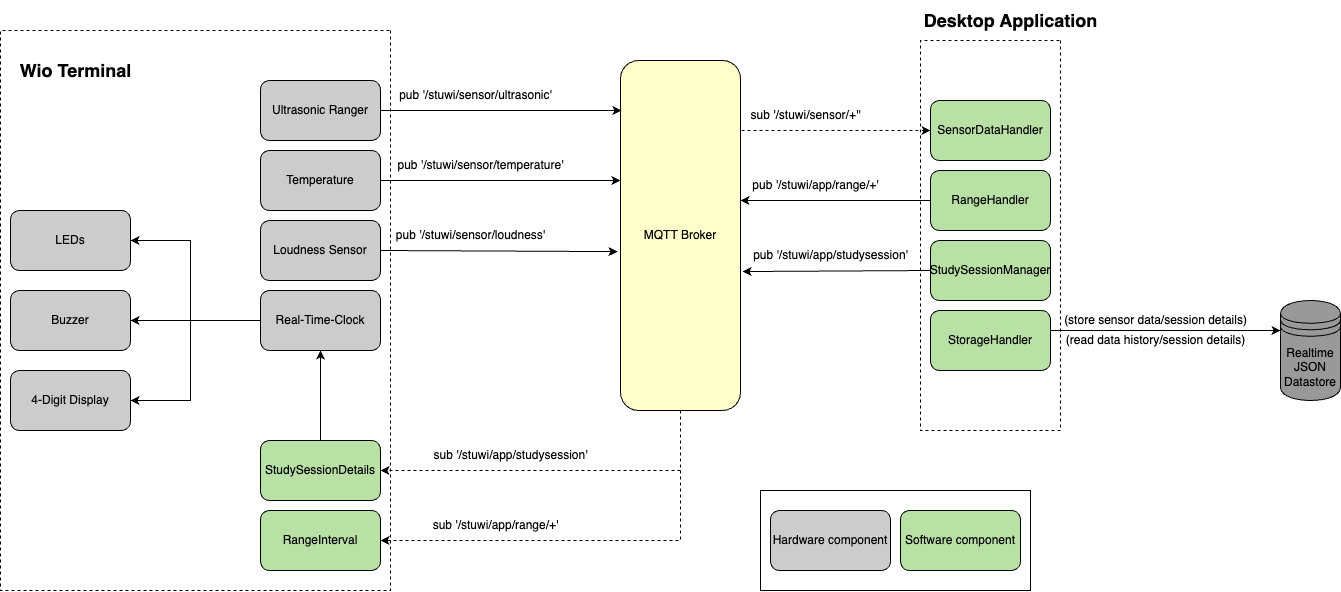

The diagram above was exported from draw.io. Its source (the exported page's mxGraphModel, read from the mxfile embedded in the PNG):
<mxGraphModel dx="2237" dy="715" grid="1" gridSize="10" guides="1" tooltips="1" connect="1" arrows="1" fold="1" page="1" pageScale="1" pageWidth="850" pageHeight="1100" math="0" shadow="0">
  <root>
    <mxCell id="0" />
    <mxCell id="1" parent="0" />
    <mxCell id="htbZ_6-j_zQaAAo2zg8q-1" value="Temperature" style="rounded=1;whiteSpace=wrap;html=1;fillColor=#CCCCCC;" parent="1" vertex="1">
      <mxGeometry y="150" width="120" height="60" as="geometry" />
    </mxCell>
    <mxCell id="htbZ_6-j_zQaAAo2zg8q-2" value="Ultrasonic Ranger" style="rounded=1;whiteSpace=wrap;html=1;fillColor=#CCCCCC;" parent="1" vertex="1">
      <mxGeometry y="80" width="120" height="60" as="geometry" />
    </mxCell>
    <mxCell id="htbZ_6-j_zQaAAo2zg8q-3" value="Loudness Sensor" style="rounded=1;whiteSpace=wrap;html=1;fillColor=#CCCCCC;" parent="1" vertex="1">
      <mxGeometry y="220" width="120" height="60" as="geometry" />
    </mxCell>
    <mxCell id="htbZ_6-j_zQaAAo2zg8q-4" value="MQTT Broker" style="rounded=1;whiteSpace=wrap;html=1;fillColor=#FFFFCC;" parent="1" vertex="1">
      <mxGeometry x="360" y="60" width="120" height="350" as="geometry" />
    </mxCell>
    <mxCell id="htbZ_6-j_zQaAAo2zg8q-5" value="Real-Time-Clock" style="rounded=1;whiteSpace=wrap;html=1;fillColor=#CCCCCC;" parent="1" vertex="1">
      <mxGeometry y="290" width="120" height="60" as="geometry" />
    </mxCell>
    <mxCell id="htbZ_6-j_zQaAAo2zg8q-6" value="Buzzer" style="rounded=1;whiteSpace=wrap;html=1;fillColor=#CCCCCC;" parent="1" vertex="1">
      <mxGeometry x="-250" y="290" width="120" height="60" as="geometry" />
    </mxCell>
    <mxCell id="htbZ_6-j_zQaAAo2zg8q-7" value="StudySessionDetails" style="rounded=1;whiteSpace=wrap;html=1;fillColor=#B9E0A5;" parent="1" vertex="1">
      <mxGeometry y="440" width="120" height="60" as="geometry" />
    </mxCell>
    <mxCell id="htbZ_6-j_zQaAAo2zg8q-8" value="SensorDataHandler" style="rounded=1;whiteSpace=wrap;html=1;fillColor=#B9E0A5;" parent="1" vertex="1">
      <mxGeometry x="670" y="100" width="120" height="60" as="geometry" />
    </mxCell>
    <mxCell id="htbZ_6-j_zQaAAo2zg8q-9" value="StudySessionManager" style="rounded=1;whiteSpace=wrap;html=1;fillColor=#B9E0A5;" parent="1" vertex="1">
      <mxGeometry x="670" y="240" width="120" height="60" as="geometry" />
    </mxCell>
    <mxCell id="htbZ_6-j_zQaAAo2zg8q-10" value="StorageHandler" style="rounded=1;whiteSpace=wrap;html=1;fillColor=#B9E0A5;" parent="1" vertex="1">
      <mxGeometry x="670" y="310" width="120" height="60" as="geometry" />
    </mxCell>
    <mxCell id="htbZ_6-j_zQaAAo2zg8q-11" value="Realtime JSON Datastore" style="shape=datastore;whiteSpace=wrap;html=1;fillColor=#999999;" parent="1" vertex="1">
      <mxGeometry x="1020" y="300" width="60" height="100" as="geometry" />
    </mxCell>
    <mxCell id="htbZ_6-j_zQaAAo2zg8q-12" value="" style="endArrow=classic;html=1;rounded=0;exitX=0;exitY=0.5;exitDx=0;exitDy=0;entryX=1;entryY=0.5;entryDx=0;entryDy=0;" parent="1" source="htbZ_6-j_zQaAAo2zg8q-5" target="htbZ_6-j_zQaAAo2zg8q-6" edge="1">
      <mxGeometry width="50" height="50" relative="1" as="geometry">
        <mxPoint x="400" y="310" as="sourcePoint" />
        <mxPoint x="450" y="260" as="targetPoint" />
        <Array as="points">
          <mxPoint x="-70" y="320" />
        </Array>
      </mxGeometry>
    </mxCell>
    <mxCell id="htbZ_6-j_zQaAAo2zg8q-16" value="" style="html=1;labelBackgroundColor=#ffffff;startArrow=none;startFill=0;startSize=6;endArrow=classic;endFill=1;endSize=6;jettySize=auto;orthogonalLoop=1;strokeWidth=1;dashed=1;fontSize=14;rounded=0;entryX=1;entryY=0.5;entryDx=0;entryDy=0;exitX=0.5;exitY=1;exitDx=0;exitDy=0;" parent="1" source="htbZ_6-j_zQaAAo2zg8q-4" target="htbZ_6-j_zQaAAo2zg8q-7" edge="1">
      <mxGeometry width="60" height="60" relative="1" as="geometry">
        <mxPoint x="390" y="310" as="sourcePoint" />
        <mxPoint x="450" y="250" as="targetPoint" />
        <Array as="points">
          <mxPoint x="420" y="470" />
        </Array>
      </mxGeometry>
    </mxCell>
    <mxCell id="htbZ_6-j_zQaAAo2zg8q-17" value="" style="html=1;labelBackgroundColor=#ffffff;startArrow=none;startFill=0;startSize=6;endArrow=classic;endFill=1;endSize=6;jettySize=auto;orthogonalLoop=1;strokeWidth=1;dashed=1;fontSize=14;rounded=0;entryX=0;entryY=0.5;entryDx=0;entryDy=0;exitX=1.008;exitY=0.2;exitDx=0;exitDy=0;exitPerimeter=0;" parent="1" source="htbZ_6-j_zQaAAo2zg8q-4" target="htbZ_6-j_zQaAAo2zg8q-8" edge="1">
      <mxGeometry width="60" height="60" relative="1" as="geometry">
        <mxPoint x="390" y="310" as="sourcePoint" />
        <mxPoint x="450" y="250" as="targetPoint" />
      </mxGeometry>
    </mxCell>
    <mxCell id="htbZ_6-j_zQaAAo2zg8q-19" value="" style="endArrow=classic;html=1;rounded=0;entryX=0;entryY=0.3;entryDx=0;entryDy=0;exitX=1;exitY=0.333;exitDx=0;exitDy=0;exitPerimeter=0;" parent="1" source="htbZ_6-j_zQaAAo2zg8q-10" target="htbZ_6-j_zQaAAo2zg8q-11" edge="1">
      <mxGeometry width="50" height="50" relative="1" as="geometry">
        <mxPoint x="400" y="310" as="sourcePoint" />
        <mxPoint x="450" y="260" as="targetPoint" />
      </mxGeometry>
    </mxCell>
    <mxCell id="htbZ_6-j_zQaAAo2zg8q-20" value="(store sensor data/session details)" style="text;html=1;align=center;verticalAlign=middle;resizable=0;points=[];autosize=1;strokeColor=none;fillColor=none;" parent="1" vertex="1">
      <mxGeometry x="790" y="305" width="210" height="30" as="geometry" />
    </mxCell>
    <mxCell id="htbZ_6-j_zQaAAo2zg8q-21" value="(read data history/session details)" style="text;html=1;align=center;verticalAlign=middle;resizable=0;points=[];autosize=1;strokeColor=none;fillColor=none;" parent="1" vertex="1">
      <mxGeometry x="795" y="325" width="200" height="30" as="geometry" />
    </mxCell>
    <mxCell id="htbZ_6-j_zQaAAo2zg8q-22" value="" style="endArrow=classic;html=1;rounded=0;exitX=0;exitY=0.5;exitDx=0;exitDy=0;entryX=1.017;entryY=0.603;entryDx=0;entryDy=0;entryPerimeter=0;" parent="1" source="htbZ_6-j_zQaAAo2zg8q-9" target="htbZ_6-j_zQaAAo2zg8q-4" edge="1">
      <mxGeometry width="50" height="50" relative="1" as="geometry">
        <mxPoint x="400" y="310" as="sourcePoint" />
        <mxPoint x="620" y="260" as="targetPoint" />
      </mxGeometry>
    </mxCell>
    <mxCell id="htbZ_6-j_zQaAAo2zg8q-23" value="" style="endArrow=classic;html=1;rounded=0;exitX=0.5;exitY=0;exitDx=0;exitDy=0;exitPerimeter=0;entryX=0.5;entryY=1;entryDx=0;entryDy=0;" parent="1" source="htbZ_6-j_zQaAAo2zg8q-7" target="htbZ_6-j_zQaAAo2zg8q-5" edge="1">
      <mxGeometry width="50" height="50" relative="1" as="geometry">
        <mxPoint x="400" y="310" as="sourcePoint" />
        <mxPoint x="450" y="260" as="targetPoint" />
      </mxGeometry>
    </mxCell>
    <mxCell id="htbZ_6-j_zQaAAo2zg8q-24" value="LEDs" style="rounded=1;whiteSpace=wrap;html=1;fillColor=#CCCCCC;" parent="1" vertex="1">
      <mxGeometry x="-250" y="210" width="120" height="60" as="geometry" />
    </mxCell>
    <mxCell id="htbZ_6-j_zQaAAo2zg8q-27" value="" style="endArrow=classic;html=1;rounded=0;entryX=1;entryY=0.5;entryDx=0;entryDy=0;" parent="1" target="htbZ_6-j_zQaAAo2zg8q-24" edge="1">
      <mxGeometry width="50" height="50" relative="1" as="geometry">
        <mxPoint x="-70" y="320" as="sourcePoint" />
        <mxPoint x="-130" y="270" as="targetPoint" />
        <Array as="points">
          <mxPoint x="-70" y="240" />
        </Array>
      </mxGeometry>
    </mxCell>
    <mxCell id="htbZ_6-j_zQaAAo2zg8q-28" value="" style="endArrow=classic;html=1;rounded=0;exitX=1;exitY=0.5;exitDx=0;exitDy=0;entryX=0.008;entryY=0.143;entryDx=0;entryDy=0;entryPerimeter=0;" parent="1" source="htbZ_6-j_zQaAAo2zg8q-2" target="htbZ_6-j_zQaAAo2zg8q-4" edge="1">
      <mxGeometry width="50" height="50" relative="1" as="geometry">
        <mxPoint x="400" y="310" as="sourcePoint" />
        <mxPoint x="450" y="260" as="targetPoint" />
      </mxGeometry>
    </mxCell>
    <mxCell id="htbZ_6-j_zQaAAo2zg8q-29" value="" style="endArrow=classic;html=1;rounded=0;exitX=1;exitY=0.5;exitDx=0;exitDy=0;entryX=0;entryY=0.343;entryDx=0;entryDy=0;entryPerimeter=0;" parent="1" source="htbZ_6-j_zQaAAo2zg8q-1" target="htbZ_6-j_zQaAAo2zg8q-4" edge="1">
      <mxGeometry width="50" height="50" relative="1" as="geometry">
        <mxPoint x="400" y="310" as="sourcePoint" />
        <mxPoint x="450" y="260" as="targetPoint" />
      </mxGeometry>
    </mxCell>
    <mxCell id="htbZ_6-j_zQaAAo2zg8q-30" value="" style="endArrow=classic;html=1;rounded=0;exitX=1;exitY=0.5;exitDx=0;exitDy=0;entryX=-0.025;entryY=0.546;entryDx=0;entryDy=0;entryPerimeter=0;" parent="1" source="htbZ_6-j_zQaAAo2zg8q-3" target="htbZ_6-j_zQaAAo2zg8q-4" edge="1">
      <mxGeometry width="50" height="50" relative="1" as="geometry">
        <mxPoint x="400" y="310" as="sourcePoint" />
        <mxPoint x="450" y="260" as="targetPoint" />
      </mxGeometry>
    </mxCell>
    <mxCell id="htbZ_6-j_zQaAAo2zg8q-31" value="pub '/stuwi/app/studysession'" style="text;html=1;align=center;verticalAlign=middle;resizable=0;points=[];autosize=1;strokeColor=none;fillColor=none;" parent="1" vertex="1">
      <mxGeometry x="480" y="240" width="180" height="30" as="geometry" />
    </mxCell>
    <mxCell id="htbZ_6-j_zQaAAo2zg8q-32" value="RangeHandler" style="rounded=1;whiteSpace=wrap;html=1;fillColor=#B9E0A5;" parent="1" vertex="1">
      <mxGeometry x="670" y="170" width="120" height="60" as="geometry" />
    </mxCell>
    <mxCell id="htbZ_6-j_zQaAAo2zg8q-34" value="" style="endArrow=classic;html=1;rounded=0;exitX=0;exitY=0.5;exitDx=0;exitDy=0;" parent="1" source="htbZ_6-j_zQaAAo2zg8q-32" edge="1">
      <mxGeometry width="50" height="50" relative="1" as="geometry">
        <mxPoint x="400" y="310" as="sourcePoint" />
        <mxPoint x="480" y="200" as="targetPoint" />
      </mxGeometry>
    </mxCell>
    <mxCell id="htbZ_6-j_zQaAAo2zg8q-35" value="pub '/stuwi/app/range/+'" style="text;html=1;align=center;verticalAlign=middle;resizable=0;points=[];autosize=1;strokeColor=none;fillColor=none;" parent="1" vertex="1">
      <mxGeometry x="480" y="170" width="150" height="30" as="geometry" />
    </mxCell>
    <mxCell id="htbZ_6-j_zQaAAo2zg8q-36" value="sub '/stuwi/sensor/+''" style="text;html=1;align=center;verticalAlign=middle;resizable=0;points=[];autosize=1;strokeColor=none;fillColor=none;" parent="1" vertex="1">
      <mxGeometry x="480" y="100" width="130" height="30" as="geometry" />
    </mxCell>
    <mxCell id="htbZ_6-j_zQaAAo2zg8q-37" value="pub '/stuwi/sensor/loudness'" style="text;html=1;align=center;verticalAlign=middle;resizable=0;points=[];autosize=1;strokeColor=none;fillColor=none;" parent="1" vertex="1">
      <mxGeometry x="125" y="220" width="170" height="30" as="geometry" />
    </mxCell>
    <mxCell id="htbZ_6-j_zQaAAo2zg8q-38" value="pub '/stuwi/sensor/temperature'" style="text;html=1;align=center;verticalAlign=middle;resizable=0;points=[];autosize=1;strokeColor=none;fillColor=none;" parent="1" vertex="1">
      <mxGeometry x="125" y="150" width="190" height="30" as="geometry" />
    </mxCell>
    <mxCell id="htbZ_6-j_zQaAAo2zg8q-39" value="pub '/stuwi/sensor/ultrasonic'" style="text;html=1;align=center;verticalAlign=middle;resizable=0;points=[];autosize=1;strokeColor=none;fillColor=none;" parent="1" vertex="1">
      <mxGeometry x="125" y="80" width="180" height="30" as="geometry" />
    </mxCell>
    <mxCell id="htbZ_6-j_zQaAAo2zg8q-40" value="sub '/stuwi/app/studysession'" style="text;html=1;align=center;verticalAlign=middle;resizable=0;points=[];autosize=1;strokeColor=none;fillColor=none;" parent="1" vertex="1">
      <mxGeometry x="160" y="440" width="180" height="30" as="geometry" />
    </mxCell>
    <mxCell id="htbZ_6-j_zQaAAo2zg8q-41" value="RangeInterval" style="rounded=1;whiteSpace=wrap;html=1;fillColor=#B9E0A5;" parent="1" vertex="1">
      <mxGeometry y="510" width="120" height="60" as="geometry" />
    </mxCell>
    <mxCell id="htbZ_6-j_zQaAAo2zg8q-42" value="" style="html=1;labelBackgroundColor=#ffffff;startArrow=none;startFill=0;startSize=6;endArrow=classic;endFill=1;endSize=6;jettySize=auto;orthogonalLoop=1;strokeWidth=1;dashed=1;fontSize=14;rounded=0;entryX=1;entryY=0.5;entryDx=0;entryDy=0;" parent="1" target="htbZ_6-j_zQaAAo2zg8q-41" edge="1">
      <mxGeometry width="60" height="60" relative="1" as="geometry">
        <mxPoint x="420" y="470" as="sourcePoint" />
        <mxPoint x="420" y="600" as="targetPoint" />
        <Array as="points">
          <mxPoint x="420" y="540" />
        </Array>
      </mxGeometry>
    </mxCell>
    <mxCell id="htbZ_6-j_zQaAAo2zg8q-43" value="sub '/stuwi/app/range/+'" style="text;html=1;align=center;verticalAlign=middle;resizable=0;points=[];autosize=1;strokeColor=none;fillColor=none;" parent="1" vertex="1">
      <mxGeometry x="160" y="510" width="150" height="30" as="geometry" />
    </mxCell>
    <mxCell id="htbZ_6-j_zQaAAo2zg8q-45" value="" style="endArrow=none;dashed=1;html=1;rounded=0;" parent="1" edge="1">
      <mxGeometry width="50" height="50" relative="1" as="geometry">
        <mxPoint x="130" y="30" as="sourcePoint" />
        <mxPoint x="130" y="30" as="targetPoint" />
        <Array as="points">
          <mxPoint x="130" y="590" />
          <mxPoint x="-260" y="590" />
          <mxPoint x="-260" y="30" />
        </Array>
      </mxGeometry>
    </mxCell>
    <mxCell id="htbZ_6-j_zQaAAo2zg8q-46" value="&lt;span style=&quot;font-size: 18px;&quot;&gt;&lt;b&gt;Wio Terminal&lt;/b&gt;&lt;/span&gt;" style="text;html=1;align=center;verticalAlign=middle;resizable=0;points=[];autosize=1;strokeColor=none;fillColor=none;" parent="1" vertex="1">
      <mxGeometry x="-255" y="50" width="140" height="40" as="geometry" />
    </mxCell>
    <mxCell id="htbZ_6-j_zQaAAo2zg8q-47" value="" style="endArrow=none;dashed=1;html=1;rounded=0;" parent="1" edge="1">
      <mxGeometry width="50" height="50" relative="1" as="geometry">
        <mxPoint x="800" y="40" as="sourcePoint" />
        <mxPoint x="800" y="40" as="targetPoint" />
        <Array as="points">
          <mxPoint x="800" y="430" />
          <mxPoint x="660" y="430" />
          <mxPoint x="660" y="40" />
        </Array>
      </mxGeometry>
    </mxCell>
    <mxCell id="htbZ_6-j_zQaAAo2zg8q-48" value="&lt;font style=&quot;font-size: 18px;&quot;&gt;&lt;b&gt;Desktop Application&lt;/b&gt;&lt;/font&gt;" style="text;html=1;align=center;verticalAlign=middle;resizable=0;points=[];autosize=1;strokeColor=none;fillColor=none;" parent="1" vertex="1">
      <mxGeometry x="650" width="200" height="40" as="geometry" />
    </mxCell>
    <mxCell id="htbZ_6-j_zQaAAo2zg8q-51" value="" style="rounded=0;whiteSpace=wrap;html=1;" parent="1" vertex="1">
      <mxGeometry x="500" y="490" width="270" height="100" as="geometry" />
    </mxCell>
    <mxCell id="htbZ_6-j_zQaAAo2zg8q-52" value="Hardware component" style="rounded=1;whiteSpace=wrap;html=1;fillColor=#CCCCCC;" parent="1" vertex="1">
      <mxGeometry x="510" y="510" width="120" height="60" as="geometry" />
    </mxCell>
    <mxCell id="htbZ_6-j_zQaAAo2zg8q-54" value="Software component" style="rounded=1;whiteSpace=wrap;html=1;fillColor=#B9E0A5;" parent="1" vertex="1">
      <mxGeometry x="640" y="510" width="120" height="60" as="geometry" />
    </mxCell>
    <mxCell id="htbZ_6-j_zQaAAo2zg8q-55" value="" style="endArrow=classic;html=1;rounded=0;" parent="1" edge="1">
      <mxGeometry width="50" height="50" relative="1" as="geometry">
        <mxPoint x="-70" y="320" as="sourcePoint" />
        <mxPoint x="-130" y="400" as="targetPoint" />
        <Array as="points">
          <mxPoint x="-70" y="400" />
        </Array>
      </mxGeometry>
    </mxCell>
    <mxCell id="htbZ_6-j_zQaAAo2zg8q-56" value="4-Digit Display" style="rounded=1;whiteSpace=wrap;html=1;fillColor=#CCCCCC;" parent="1" vertex="1">
      <mxGeometry x="-250" y="370" width="120" height="60" as="geometry" />
    </mxCell>
  </root>
</mxGraphModel>